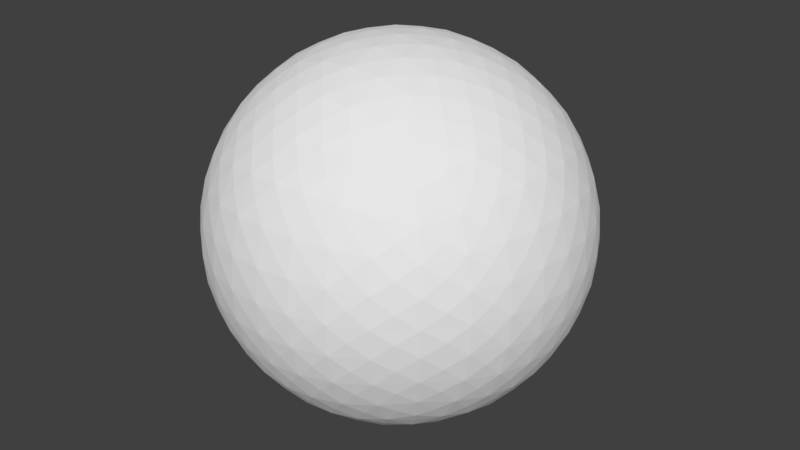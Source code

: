 # Source: Golfball.blend  (saved by Blender 2.78.0; exported with 4.5.12 LTS)
import bpy
from mathutils import Matrix  # noqa: F401  (used for matrix-valued properties, if any)

bpy.ops.wm.read_factory_settings(use_empty=True)
scene = bpy.context.scene
scene.name = 'Scene'

# ---- collections
col_collection_1 = bpy.data.collections.new('Collection 1'); scene.collection.children.link(col_collection_1)

# ---- materials (node trees are filled in below, after node groups)
mat_material_001 = bpy.data.materials.new('Material.001')
mat_material_001.alpha_threshold = 0.0
mat_material_001.roughness = 0.5

# ---- material node trees
mat_material_001.use_nodes = True; mat_material_001.node_tree.nodes.clear()
_N = mat_material_001.node_tree.nodes; _L = mat_material_001.node_tree.links
n0 = _N.new('ShaderNodeOutputMaterial'); n0.name = 'Material Output'; n0.location = (300, 300)
n1 = _N.new('ShaderNodeBsdfDiffuse'); n1.name = 'Diffuse BSDF'; n1.location = (10, 300)
n1.inputs[1].default_value = 0.1167
_L.new(n1.outputs[0], n0.inputs[0])
n0.is_active_output = True

# ---- world
world_world = bpy.data.worlds.new('World'); scene.world = world_world
world_world.color = (0.05088, 0.05088, 0.05088)
world_world.use_sun_shadow = False
world_world.sun_shadow_jitter_overblur = 0.0
world_world.cycles.sampling_method = 'MANUAL'

# ---- meshes
me_roundcube = bpy.data.meshes.new('Roundcube')
me_roundcube.from_pydata([(0.5719, 0.5719, -0.5719), (0.4426, 0.6256, -0.6256), (0.2951, 0.6673, -0.6673), (0.1475, 0.691, -0.691), (9.313e-10, 0.6987, -0.6987), (-0.1475, 0.691, -0.691), (-0.2951, 0.6673, -0.6673), (-0.4426, 0.6256, -0.6256), (0.6256, 0.6256, -0.4426), (0.4744, 0.7265, -0.4744), (0.3163, 0.7895, -0.5044), (0.1581, 0.8248, -0.5215), (9.313e-10, 0.8363, -0.5271), (-0.1581, 0.8248, -0.5215), (-0.3163, 0.7895, -0.5044), (-0.4744, 0.7265, -0.4744), (0.6673, 0.6673, -0.2951), (0.5044, 0.7895, -0.3163), (0.3363, 0.8673, -0.3363), (0.1681, 0.9107, -0.3477), (-4.657e-10, 0.9247, -0.3514), (-0.1681, 0.9107, -0.3477), (-0.3363, 0.8673, -0.3363), (-0.5044, 0.7895, -0.3163), (0.691, 0.691, -0.1475), (0.5215, 0.8248, -0.1581), (0.3477, 0.9107, -0.1681), (0.1739, 0.9583, -0.1739), (-1.397e-09, 0.9737, -0.1757), (-0.1739, 0.9583, -0.1739), (-0.3477, 0.9107, -0.1681), (-0.5215, 0.8248, -0.1581), (0.6987, 0.6987, 9.313e-10), (0.5271, 0.8363, 0.0), (0.3514, 0.9247, 9.313e-10), (0.1757, 0.9737, 0.0), (-1.397e-09, 0.9895, -9.313e-10), (-0.1757, 0.9737, -1.863e-09), (-0.3514, 0.9247, -4.657e-10), (-0.5271, 0.8363, 9.313e-10), (0.691, 0.691, 0.1475), (0.5215, 0.8248, 0.1581), (0.3477, 0.9107, 0.1681), (0.1739, 0.9583, 0.1739), (0.0, 0.9737, 0.1757), (-0.1739, 0.9583, 0.1739), (-0.3477, 0.9107, 0.1681), (-0.5215, 0.8248, 0.1581), (0.6673, 0.6673, 0.2951), (0.5044, 0.7895, 0.3163), (0.3363, 0.8673, 0.3363), (0.1681, 0.9107, 0.3477), (4.657e-10, 0.9247, 0.3514), (-0.1681, 0.9107, 0.3477), (-0.3363, 0.8673, 0.3363), (-0.5044, 0.7895, 0.3163), (0.6256, 0.6256, 0.4426), (0.4744, 0.7265, 0.4744), (0.3163, 0.7895, 0.5044), (0.1581, 0.8248, 0.5215), (0.0, 0.8363, 0.5271), (-0.1581, 0.8248, 0.5215), (-0.3163, 0.7895, 0.5044), (-0.4744, 0.7265, 0.4744), (-0.5719, 0.5719, -0.5719), (-0.6256, 0.4426, -0.6256), (-0.6673, 0.2951, -0.6673), (-0.691, 0.1475, -0.691), (-0.6987, 1.863e-09, -0.6987), (-0.691, -0.1475, -0.691), (-0.6673, -0.2951, -0.6673), (-0.6256, -0.4426, -0.6256), (-0.6256, 0.6256, -0.4426), (-0.7265, 0.4744, -0.4744), (-0.7895, 0.3163, -0.5044), (-0.8248, 0.1581, -0.5215), (-0.8363, 9.313e-10, -0.5271), (-0.8248, -0.1581, -0.5215), (-0.7895, -0.3163, -0.5044), (-0.7265, -0.4744, -0.4744), (-0.6673, 0.6673, -0.2951), (-0.7895, 0.5044, -0.3163), (-0.8673, 0.3363, -0.3363), (-0.9107, 0.1681, -0.3477), (-0.9247, -4.657e-10, -0.3514), (-0.9107, -0.1681, -0.3477), (-0.8673, -0.3363, -0.3363), (-0.7895, -0.5044, -0.3163), (-0.691, 0.691, -0.1475), (-0.8248, 0.5215, -0.1581), (-0.9107, 0.3477, -0.1681), (-0.9583, 0.1739, -0.1739), (-0.9737, -9.313e-10, -0.1757), (-0.9583, -0.1739, -0.1739), (-0.9107, -0.3477, -0.1681), (-0.8248, -0.5215, -0.1581), (-0.6987, 0.6987, 9.313e-10), (-0.8363, 0.5271, 0.0), (-0.9247, 0.3514, 9.313e-10), (-0.9737, 0.1757, 0.0), (-0.9895, -4.657e-10, -9.313e-10), (-0.9737, -0.1757, -1.863e-09), (-0.9247, -0.3514, -4.657e-10), (-0.8363, -0.5271, 9.313e-10), (-0.691, 0.691, 0.1475), (-0.8248, 0.5215, 0.1581), (-0.9107, 0.3477, 0.1681), (-0.9583, 0.1739, 0.1739), (-0.9737, 4.657e-10, 0.1757), (-0.9583, -0.1739, 0.1739), (-0.9107, -0.3477, 0.1681), (-0.8248, -0.5215, 0.1581), (-0.6673, 0.6673, 0.2951), (-0.7895, 0.5044, 0.3163), (-0.8673, 0.3363, 0.3363), (-0.9107, 0.1681, 0.3477), (-0.9247, 4.657e-10, 0.3514), (-0.9107, -0.1681, 0.3477), (-0.8673, -0.3363, 0.3363), (-0.7895, -0.5044, 0.3163), (-0.6256, 0.6256, 0.4426), (-0.7265, 0.4744, 0.4744), (-0.7895, 0.3163, 0.5044), (-0.8248, 0.1581, 0.5215), (-0.8363, 0.0, 0.5271), (-0.8248, -0.1581, 0.5215), (-0.7895, -0.3163, 0.5044), (-0.7265, -0.4744, 0.4744), (-0.5719, -0.5719, -0.5719), (-0.4426, -0.6256, -0.6256), (-0.2951, -0.6673, -0.6673), (-0.1475, -0.691, -0.691), (0.0, -0.6987, -0.6987), (0.1475, -0.691, -0.691), (0.2951, -0.6673, -0.6673), (0.4426, -0.6256, -0.6256), (-0.6256, -0.6256, -0.4426), (-0.4744, -0.7265, -0.4744), (-0.3163, -0.7895, -0.5044), (-0.1581, -0.8248, -0.5215), (-9.313e-10, -0.8363, -0.5271), (0.1581, -0.8248, -0.5215), (0.3163, -0.7895, -0.5044), (0.4744, -0.7265, -0.4744), (-0.6673, -0.6673, -0.2951), (-0.5044, -0.7895, -0.3163), (-0.3363, -0.8673, -0.3363), (-0.1681, -0.9107, -0.3477), (4.657e-10, -0.9247, -0.3514), (0.1681, -0.9107, -0.3477), (0.3363, -0.8673, -0.3363), (0.5044, -0.7895, -0.3163), (-0.691, -0.691, -0.1475), (-0.5215, -0.8248, -0.1581), (-0.3477, -0.9107, -0.1681), (-0.1739, -0.9583, -0.1739), (4.657e-10, -0.9737, -0.1757), (0.1739, -0.9583, -0.1739), (0.3477, -0.9107, -0.1681), (0.5215, -0.8248, -0.1581), (-0.6987, -0.6987, 9.313e-10), (-0.5271, -0.8363, 0.0), (-0.3514, -0.9247, 9.313e-10), (-0.1757, -0.9737, 0.0), (-4.657e-10, -0.9895, -9.313e-10), (0.1757, -0.9737, -1.863e-09), (0.3514, -0.9247, -4.657e-10), (0.5271, -0.8363, 9.313e-10), (-0.691, -0.691, 0.1475), (-0.5215, -0.8248, 0.1581), (-0.3477, -0.9107, 0.1681), (-0.1739, -0.9583, 0.1739), (-9.313e-10, -0.9737, 0.1757), (0.1739, -0.9583, 0.1739), (0.3477, -0.9107, 0.1681), (0.5215, -0.8248, 0.1581), (-0.6673, -0.6673, 0.2951), (-0.5044, -0.7895, 0.3163), (-0.3363, -0.8673, 0.3363), (-0.1681, -0.9107, 0.3477), (-4.657e-10, -0.9247, 0.3514), (0.1681, -0.9107, 0.3477), (0.3363, -0.8673, 0.3363), (0.5044, -0.7895, 0.3163), (-0.6256, -0.6256, 0.4426), (-0.4744, -0.7265, 0.4744), (-0.3163, -0.7895, 0.5044), (-0.1581, -0.8248, 0.5215), (0.0, -0.8363, 0.5271), (0.1581, -0.8248, 0.5215), (0.3163, -0.7895, 0.5044), (0.4744, -0.7265, 0.4744), (0.5719, -0.5719, -0.5719), (0.6256, -0.4426, -0.6256), (0.6673, -0.2951, -0.6673), (0.691, -0.1475, -0.691), (0.6987, -9.313e-10, -0.6987), (0.691, 0.1475, -0.691), (0.6673, 0.2951, -0.6673), (0.6256, 0.4426, -0.6256), (0.6256, -0.6256, -0.4426), (0.7265, -0.4744, -0.4744), (0.7895, -0.3163, -0.5044), (0.8248, -0.1581, -0.5215), (0.8363, -9.313e-10, -0.5271), (0.8248, 0.1581, -0.5215), (0.7895, 0.3163, -0.5044), (0.7265, 0.4744, -0.4744), (0.6673, -0.6673, -0.2951), (0.7895, -0.5044, -0.3163), (0.8673, -0.3363, -0.3363), (0.9107, -0.1681, -0.3477), (0.9247, 4.657e-10, -0.3514), (0.9107, 0.1681, -0.3477), (0.8673, 0.3363, -0.3363), (0.7895, 0.5044, -0.3163), (0.691, -0.691, -0.1475), (0.8248, -0.5215, -0.1581), (0.9107, -0.3477, -0.1681), (0.9583, -0.1739, -0.1739), (0.9737, 9.313e-10, -0.1757), (0.9583, 0.1739, -0.1739), (0.9107, 0.3477, -0.1681), (0.8248, 0.5215, -0.1581), (0.6987, -0.6987, 9.313e-10), (0.8363, -0.5271, 0.0), (0.9247, -0.3514, 9.313e-10), (0.9737, -0.1757, 0.0), (0.9895, 4.657e-10, -9.313e-10), (0.9737, 0.1757, -1.863e-09), (0.9247, 0.3514, -4.657e-10), (0.8363, 0.5271, 9.313e-10), (0.691, -0.691, 0.1475), (0.8248, -0.5215, 0.1581), (0.9107, -0.3477, 0.1681), (0.9583, -0.1739, 0.1739), (0.9737, -4.657e-10, 0.1757), (0.9583, 0.1739, 0.1739), (0.9107, 0.3477, 0.1681), (0.8248, 0.5215, 0.1581), (0.6673, -0.6673, 0.2951), (0.7895, -0.5044, 0.3163), (0.8673, -0.3363, 0.3363), (0.9107, -0.1681, 0.3477), (0.9247, -4.657e-10, 0.3514), (0.9107, 0.1681, 0.3477), (0.8673, 0.3363, 0.3363), (0.7895, 0.5044, 0.3163), (0.6256, -0.6256, 0.4426), (0.7265, -0.4744, 0.4744), (0.7895, -0.3163, 0.5044), (0.8248, -0.1581, 0.5215), (0.8363, 0.0, 0.5271), (0.8248, 0.1581, 0.5215), (0.7895, 0.3163, 0.5044), (0.7265, 0.4744, 0.4744), (0.4744, -0.4744, -0.7265), (0.3163, -0.5044, -0.7895), (0.1581, -0.5215, -0.8248), (9.313e-10, -0.5271, -0.8363), (-0.1581, -0.5215, -0.8248), (-0.3163, -0.5044, -0.7895), (-0.4744, -0.4744, -0.7265), (0.5044, -0.3163, -0.7895), (0.3363, -0.3363, -0.8673), (0.1681, -0.3477, -0.9107), (-4.657e-10, -0.3514, -0.9247), (-0.1681, -0.3477, -0.9107), (-0.3363, -0.3363, -0.8673), (-0.5044, -0.3163, -0.7895), (0.5215, -0.1581, -0.8248), (0.3477, -0.1681, -0.9107), (0.1739, -0.1739, -0.9583), (-9.313e-10, -0.1757, -0.9737), (-0.1739, -0.1739, -0.9583), (-0.3477, -0.1681, -0.9107), (-0.5215, -0.1581, -0.8248), (0.5271, 0.0, -0.8363), (0.3514, 9.313e-10, -0.9247), (0.1757, 0.0, -0.9737), (-9.313e-10, 0.0, -0.9895), (-0.1757, 0.0, -0.9737), (-0.3514, -4.657e-10, -0.9247), (-0.5271, 9.313e-10, -0.8363), (0.5215, 0.1581, -0.8248), (0.3477, 0.1681, -0.9107), (0.1739, 0.1739, -0.9583), (0.0, 0.1757, -0.9737), (-0.1739, 0.1739, -0.9583), (-0.3477, 0.1681, -0.9107), (-0.5215, 0.1581, -0.8248), (0.5044, 0.3163, -0.7895), (0.3363, 0.3363, -0.8673), (0.1681, 0.3477, -0.9107), (4.657e-10, 0.3514, -0.9247), (-0.1681, 0.3477, -0.9107), (-0.3363, 0.3363, -0.8673), (-0.5044, 0.3163, -0.7895), (0.4744, 0.4744, -0.7265), (0.3163, 0.5044, -0.7895), (0.1581, 0.5215, -0.8248), (0.0, 0.5271, -0.8363), (-0.1581, 0.5215, -0.8248), (-0.3163, 0.5044, -0.7895), (-0.4744, 0.4744, -0.7265), (0.5719, 0.5719, 0.5719), (0.4426, 0.6256, 0.6256), (0.2951, 0.6673, 0.6673), (0.1475, 0.691, 0.691), (9.313e-10, 0.6987, 0.6987), (-0.1475, 0.691, 0.691), (-0.2951, 0.6673, 0.6673), (-0.4426, 0.6256, 0.6256), (-0.5719, 0.5719, 0.5719), (0.6256, 0.4426, 0.6256), (0.4744, 0.4744, 0.7265), (0.3163, 0.5044, 0.7895), (0.1581, 0.5215, 0.8248), (9.313e-10, 0.5271, 0.8363), (-0.1581, 0.5215, 0.8248), (-0.3163, 0.5044, 0.7895), (-0.4744, 0.4744, 0.7265), (-0.6256, 0.4426, 0.6256), (0.6673, 0.2951, 0.6673), (0.5044, 0.3163, 0.7895), (0.3363, 0.3363, 0.8673), (0.1681, 0.3477, 0.9107), (-4.657e-10, 0.3514, 0.9247), (-0.1681, 0.3477, 0.9107), (-0.3363, 0.3363, 0.8673), (-0.5044, 0.3163, 0.7895), (-0.6673, 0.2951, 0.6673), (0.691, 0.1475, 0.691), (0.5215, 0.1581, 0.8248), (0.3477, 0.1681, 0.9107), (0.1739, 0.1739, 0.9583), (-9.313e-10, 0.1757, 0.9737), (-0.1739, 0.1739, 0.9583), (-0.3477, 0.1681, 0.9107), (-0.5215, 0.1581, 0.8248), (-0.691, 0.1475, 0.691), (0.6987, 0.0, 0.6987), (0.5271, 0.0, 0.8363), (0.3514, -9.313e-10, 0.9247), (0.1757, 0.0, 0.9737), (-9.313e-10, 0.0, 0.9895), (-0.1757, 0.0, 0.9737), (-0.3514, 4.657e-10, 0.9247), (-0.5271, -9.313e-10, 0.8363), (-0.6987, -9.313e-10, 0.6987), (0.691, -0.1475, 0.691), (0.5215, -0.1581, 0.8248), (0.3477, -0.1681, 0.9107), (0.1739, -0.1739, 0.9583), (0.0, -0.1757, 0.9737), (-0.1739, -0.1739, 0.9583), (-0.3477, -0.1681, 0.9107), (-0.5215, -0.1581, 0.8248), (-0.691, -0.1475, 0.691), (0.6673, -0.2951, 0.6673), (0.5044, -0.3163, 0.7895), (0.3363, -0.3363, 0.8673), (0.1681, -0.3477, 0.9107), (4.657e-10, -0.3514, 0.9247), (-0.1681, -0.3477, 0.9107), (-0.3363, -0.3363, 0.8673), (-0.5044, -0.3163, 0.7895), (-0.6673, -0.2951, 0.6673), (0.6256, -0.4426, 0.6256), (0.4744, -0.4744, 0.7265), (0.3163, -0.5044, 0.7895), (0.1581, -0.5215, 0.8248), (0.0, -0.5271, 0.8363), (-0.1581, -0.5215, 0.8248), (-0.3163, -0.5044, 0.7895), (-0.4744, -0.4744, 0.7265), (-0.6256, -0.4426, 0.6256), (0.5719, -0.5719, 0.5719), (0.4426, -0.6256, 0.6256), (0.2951, -0.6673, 0.6673), (0.1475, -0.691, 0.691), (0.0, -0.6987, 0.6987), (-0.1475, -0.691, 0.691), (-0.2951, -0.6673, 0.6673), (-0.4426, -0.6256, 0.6256), (-0.5719, -0.5719, 0.5719), (0.5276, 0.6451, -0.5276), (0.3768, 0.71, -0.571), (0.2261, 0.75, -0.5981), (0.07536, 0.7691, -0.6112), (-0.07536, 0.7691, -0.6112), (-0.2261, 0.75, -0.5981), (-0.3768, 0.71, -0.571), (-0.5276, 0.6451, -0.5276), (0.571, 0.71, -0.3768), (0.4079, 0.8001, -0.4079), (0.2447, 0.8547, -0.4272), (0.08157, 0.8806, -0.4366), (-0.08157, 0.8806, -0.4366), (-0.2447, 0.8547, -0.4272), (-0.4079, 0.8001, -0.4079), (-0.571, 0.71, -0.3768), (0.5981, 0.75, -0.2261), (0.4272, 0.8547, -0.2447), (0.2564, 0.9175, -0.2564), (0.08545, 0.9474, -0.262), (-0.08545, 0.9474, -0.262), (-0.2564, 0.9175, -0.2564), (-0.4272, 0.8547, -0.2447), (-0.5981, 0.75, -0.2261), (0.6112, 0.7691, -0.07536), (0.4366, 0.8806, -0.08157), (0.262, 0.9474, -0.08545), (0.08733, 0.979, -0.08733), (-0.08733, 0.979, -0.08733), (-0.262, 0.9474, -0.08545), (-0.4366, 0.8806, -0.08157), (-0.6112, 0.7691, -0.07536), (0.6112, 0.7691, 0.07536), (0.4366, 0.8806, 0.08157), (0.262, 0.9474, 0.08545), (0.08733, 0.979, 0.08733), (-0.08733, 0.979, 0.08733), (-0.262, 0.9474, 0.08545), (-0.4366, 0.8806, 0.08157), (-0.6112, 0.7691, 0.07536), (0.5981, 0.75, 0.2261), (0.4272, 0.8547, 0.2447), (0.2564, 0.9175, 0.2564), (0.08545, 0.9474, 0.262), (-0.08545, 0.9474, 0.262), (-0.2564, 0.9175, 0.2564), (-0.4272, 0.8547, 0.2447), (-0.5981, 0.75, 0.2261), (0.571, 0.71, 0.3768), (0.4079, 0.8001, 0.4079), (0.2447, 0.8547, 0.4272), (0.08157, 0.8806, 0.4366), (-0.08157, 0.8806, 0.4366), (-0.2447, 0.8547, 0.4272), (-0.4079, 0.8001, 0.4079), (-0.571, 0.71, 0.3768), (0.5276, 0.6451, 0.5276), (0.3768, 0.71, 0.571), (0.2261, 0.75, 0.5981), (0.07536, 0.7691, 0.6112), (-0.07536, 0.7691, 0.6112), (-0.2261, 0.75, 0.5981), (-0.3768, 0.71, 0.571), (-0.5276, 0.6451, 0.5276), (-0.6451, 0.5276, -0.5276), (-0.71, 0.3768, -0.571), (-0.75, 0.2261, -0.5981), (-0.7691, 0.07536, -0.6112), (-0.7691, -0.07536, -0.6112), (-0.75, -0.2261, -0.5981), (-0.71, -0.3768, -0.571), (-0.6451, -0.5276, -0.5276), (-0.71, 0.571, -0.3768), (-0.8001, 0.4079, -0.4079), (-0.8547, 0.2447, -0.4272), (-0.8806, 0.08157, -0.4366), (-0.8806, -0.08157, -0.4366), (-0.8547, -0.2447, -0.4272), (-0.8001, -0.4079, -0.4079), (-0.71, -0.571, -0.3768), (-0.75, 0.5981, -0.2261), (-0.8547, 0.4272, -0.2447), (-0.9175, 0.2564, -0.2564), (-0.9474, 0.08545, -0.262), (-0.9474, -0.08545, -0.262), (-0.9175, -0.2564, -0.2564), (-0.8547, -0.4272, -0.2447), (-0.75, -0.5981, -0.2261), (-0.7691, 0.6112, -0.07536), (-0.8806, 0.4366, -0.08157), (-0.9474, 0.262, -0.08545), (-0.979, 0.08733, -0.08733), (-0.979, -0.08733, -0.08733), (-0.9474, -0.262, -0.08545), (-0.8806, -0.4366, -0.08157), (-0.7691, -0.6112, -0.07536), (-0.7691, 0.6112, 0.07536), (-0.8806, 0.4366, 0.08157), (-0.9474, 0.262, 0.08545), (-0.979, 0.08733, 0.08733), (-0.979, -0.08733, 0.08733), (-0.9474, -0.262, 0.08545), (-0.8806, -0.4366, 0.08157), (-0.7691, -0.6112, 0.07536), (-0.75, 0.5981, 0.2261), (-0.8547, 0.4272, 0.2447), (-0.9175, 0.2564, 0.2564), (-0.9474, 0.08545, 0.262), (-0.9474, -0.08545, 0.262), (-0.9175, -0.2564, 0.2564), (-0.8547, -0.4272, 0.2447), (-0.75, -0.5981, 0.2261), (-0.71, 0.571, 0.3768), (-0.8001, 0.4079, 0.4079), (-0.8547, 0.2447, 0.4272), (-0.8806, 0.08157, 0.4366), (-0.8806, -0.08157, 0.4366), (-0.8547, -0.2447, 0.4272), (-0.8001, -0.4079, 0.4079), (-0.71, -0.571, 0.3768), (-0.6451, 0.5276, 0.5276), (-0.71, 0.3768, 0.571), (-0.75, 0.2261, 0.5981), (-0.7691, 0.07536, 0.6112), (-0.7691, -0.07536, 0.6112), (-0.75, -0.2261, 0.5981), (-0.71, -0.3768, 0.571), (-0.6451, -0.5276, 0.5276), (-0.5276, -0.6451, -0.5276), (-0.3768, -0.71, -0.571), (-0.2261, -0.75, -0.5981), (-0.07536, -0.7691, -0.6112), (0.07536, -0.7691, -0.6112), (0.2261, -0.75, -0.5981), (0.3768, -0.71, -0.571), (0.5276, -0.6451, -0.5276), (-0.571, -0.71, -0.3768), (-0.4079, -0.8001, -0.4079), (-0.2447, -0.8547, -0.4272), (-0.08157, -0.8806, -0.4366), (0.08157, -0.8806, -0.4366), (0.2447, -0.8547, -0.4272), (0.4079, -0.8001, -0.4079), (0.571, -0.71, -0.3768), (-0.5981, -0.75, -0.2261), (-0.4272, -0.8547, -0.2447), (-0.2564, -0.9175, -0.2564), (-0.08545, -0.9474, -0.262), (0.08545, -0.9474, -0.262), (0.2564, -0.9175, -0.2564), (0.4272, -0.8547, -0.2447), (0.5981, -0.75, -0.2261), (-0.6112, -0.7691, -0.07536), (-0.4366, -0.8806, -0.08157), (-0.262, -0.9474, -0.08545), (-0.08733, -0.979, -0.08733), (0.08733, -0.979, -0.08733), (0.262, -0.9474, -0.08545), (0.4366, -0.8806, -0.08157), (0.6112, -0.7691, -0.07536), (-0.6112, -0.7691, 0.07536), (-0.4366, -0.8806, 0.08157), (-0.262, -0.9474, 0.08545), (-0.08733, -0.979, 0.08733), (0.08733, -0.979, 0.08733), (0.262, -0.9474, 0.08545), (0.4366, -0.8806, 0.08157), (0.6112, -0.7691, 0.07536), (-0.5981, -0.75, 0.2261), (-0.4272, -0.8547, 0.2447), (-0.2564, -0.9175, 0.2564), (-0.08545, -0.9474, 0.262), (0.08545, -0.9474, 0.262), (0.2564, -0.9175, 0.2564), (0.4272, -0.8547, 0.2447), (0.5981, -0.75, 0.2261), (-0.571, -0.71, 0.3768), (-0.4079, -0.8001, 0.4079), (-0.2447, -0.8547, 0.4272), (-0.08157, -0.8806, 0.4366), (0.08157, -0.8806, 0.4366), (0.2447, -0.8547, 0.4272), (0.4079, -0.8001, 0.4079), (0.571, -0.71, 0.3768), (-0.5276, -0.6451, 0.5276), (-0.3768, -0.71, 0.571), (-0.2261, -0.75, 0.5981), (-0.07536, -0.7691, 0.6112), (0.07536, -0.7691, 0.6112), (0.2261, -0.75, 0.5981), (0.3768, -0.71, 0.571), (0.5276, -0.6451, 0.5276), (0.6451, -0.5276, -0.5276), (0.71, -0.3768, -0.571), (0.75, -0.2261, -0.5981), (0.7691, -0.07536, -0.6112), (0.7691, 0.07536, -0.6112), (0.75, 0.2261, -0.5981), (0.71, 0.3768, -0.571), (0.6451, 0.5276, -0.5276), (0.71, -0.571, -0.3768), (0.8001, -0.4079, -0.4079), (0.8547, -0.2447, -0.4272), (0.8806, -0.08157, -0.4366), (0.8806, 0.08157, -0.4366), (0.8547, 0.2447, -0.4272), (0.8001, 0.4079, -0.4079), (0.71, 0.571, -0.3768), (0.75, -0.5981, -0.2261), (0.8547, -0.4272, -0.2447), (0.9175, -0.2564, -0.2564), (0.9474, -0.08545, -0.262), (0.9474, 0.08545, -0.262), (0.9175, 0.2564, -0.2564), (0.8547, 0.4272, -0.2447), (0.75, 0.5981, -0.2261), (0.7691, -0.6112, -0.07536), (0.8806, -0.4366, -0.08157), (0.9474, -0.262, -0.08545), (0.979, -0.08733, -0.08733), (0.979, 0.08733, -0.08733), (0.9474, 0.262, -0.08545), (0.8806, 0.4366, -0.08157), (0.7691, 0.6112, -0.07536), (0.7691, -0.6112, 0.07536), (0.8806, -0.4366, 0.08157), (0.9474, -0.262, 0.08545), (0.979, -0.08733, 0.08733), (0.979, 0.08733, 0.08733), (0.9474, 0.262, 0.08545), (0.8806, 0.4366, 0.08157), (0.7691, 0.6112, 0.07536), (0.75, -0.5981, 0.2261), (0.8547, -0.4272, 0.2447), (0.9175, -0.2564, 0.2564), (0.9474, -0.08545, 0.262), (0.9474, 0.08545, 0.262), (0.9175, 0.2564, 0.2564), (0.8547, 0.4272, 0.2447), (0.75, 0.5981, 0.2261), (0.71, -0.571, 0.3768), (0.8001, -0.4079, 0.4079), (0.8547, -0.2447, 0.4272), (0.8806, -0.08157, 0.4366), (0.8806, 0.08157, 0.4366), (0.8547, 0.2447, 0.4272), (0.8001, 0.4079, 0.4079), (0.71, 0.571, 0.3768), (0.6451, -0.5276, 0.5276), (0.71, -0.3768, 0.571), (0.75, -0.2261, 0.5981), (0.7691, -0.07536, 0.6112), (0.7691, 0.07536, 0.6112), (0.75, 0.2261, 0.5981), (0.71, 0.3768, 0.571), (0.6451, 0.5276, 0.5276), (0.5276, -0.5276, -0.6451), (0.3768, -0.571, -0.71), (0.2261, -0.5981, -0.75), (0.07536, -0.6112, -0.7691), (-0.07536, -0.6112, -0.7691), (-0.2261, -0.5981, -0.75), (-0.3768, -0.571, -0.71), (-0.5276, -0.5276, -0.6451), (0.571, -0.3768, -0.71), (0.4079, -0.4079, -0.8001), (0.2447, -0.4272, -0.8547), (0.08157, -0.4366, -0.8806), (-0.08157, -0.4366, -0.8806), (-0.2447, -0.4272, -0.8547), (-0.4079, -0.4079, -0.8001), (-0.571, -0.3768, -0.71), (0.5981, -0.2261, -0.75), (0.4272, -0.2447, -0.8547), (0.2564, -0.2564, -0.9175), (0.08545, -0.262, -0.9474), (-0.08545, -0.262, -0.9474), (-0.2564, -0.2564, -0.9175), (-0.4272, -0.2447, -0.8547), (-0.5981, -0.2261, -0.75), (0.6112, -0.07536, -0.7691), (0.4366, -0.08157, -0.8806), (0.262, -0.08545, -0.9474), (0.08733, -0.08733, -0.979), (-0.08733, -0.08733, -0.979), (-0.262, -0.08545, -0.9474), (-0.4366, -0.08157, -0.8806), (-0.6112, -0.07536, -0.7691), (0.6112, 0.07536, -0.7691), (0.4366, 0.08157, -0.8806), (0.262, 0.08545, -0.9474), (0.08733, 0.08733, -0.979), (-0.08733, 0.08733, -0.979), (-0.262, 0.08545, -0.9474), (-0.4366, 0.08157, -0.8806), (-0.6112, 0.07536, -0.7691), (0.5981, 0.2261, -0.75), (0.4272, 0.2447, -0.8547), (0.2564, 0.2564, -0.9175), (0.08545, 0.262, -0.9474), (-0.08545, 0.262, -0.9474), (-0.2564, 0.2564, -0.9175), (-0.4272, 0.2447, -0.8547), (-0.5981, 0.2261, -0.75), (0.571, 0.3768, -0.71), (0.4079, 0.4079, -0.8001), (0.2447, 0.4272, -0.8547), (0.08157, 0.4366, -0.8806), (-0.08157, 0.4366, -0.8806), (-0.2447, 0.4272, -0.8547), (-0.4079, 0.4079, -0.8001), (-0.571, 0.3768, -0.71), (0.5276, 0.5276, -0.6451), (0.3768, 0.571, -0.71), (0.2261, 0.5981, -0.75), (0.07536, 0.6112, -0.7691), (-0.07536, 0.6112, -0.7691), (-0.2261, 0.5981, -0.75), (-0.3768, 0.571, -0.71), (-0.5276, 0.5276, -0.6451), (0.5276, 0.5276, 0.6451), (0.3768, 0.571, 0.71), (0.2261, 0.5981, 0.75), (0.07536, 0.6112, 0.7691), (-0.07536, 0.6112, 0.7691), (-0.2261, 0.5981, 0.75), (-0.3768, 0.571, 0.71), (-0.5276, 0.5276, 0.6451), (0.571, 0.3768, 0.71), (0.4079, 0.4079, 0.8001), (0.2447, 0.4272, 0.8547), (0.08157, 0.4366, 0.8806), (-0.08157, 0.4366, 0.8806), (-0.2447, 0.4272, 0.8547), (-0.4079, 0.4079, 0.8001), (-0.571, 0.3768, 0.71), (0.5981, 0.2261, 0.75), (0.4272, 0.2447, 0.8547), (0.2564, 0.2564, 0.9175), (0.08545, 0.262, 0.9474), (-0.08545, 0.262, 0.9474), (-0.2564, 0.2564, 0.9175), (-0.4272, 0.2447, 0.8547), (-0.5981, 0.2261, 0.75), (0.6112, 0.07536, 0.7691), (0.4366, 0.08157, 0.8806), (0.262, 0.08545, 0.9474), (0.08733, 0.08733, 0.979), (-0.08733, 0.08733, 0.979), (-0.262, 0.08545, 0.9474), (-0.4366, 0.08157, 0.8806), (-0.6112, 0.07536, 0.7691), (0.6112, -0.07536, 0.7691), (0.4366, -0.08157, 0.8806), (0.262, -0.08545, 0.9474), (0.08733, -0.08733, 0.979), (-0.08733, -0.08733, 0.979), (-0.262, -0.08545, 0.9474), (-0.4366, -0.08157, 0.8806), (-0.6112, -0.07536, 0.7691), (0.5981, -0.2261, 0.75), (0.4272, -0.2447, 0.8547), (0.2564, -0.2564, 0.9175), (0.08545, -0.262, 0.9474), (-0.08545, -0.262, 0.9474), (-0.2564, -0.2564, 0.9175), (-0.4272, -0.2447, 0.8547), (-0.5981, -0.2261, 0.75), (0.571, -0.3768, 0.71), (0.4079, -0.4079, 0.8001), (0.2447, -0.4272, 0.8547), (0.08157, -0.4366, 0.8806), (-0.08157, -0.4366, 0.8806), (-0.2447, -0.4272, 0.8547), (-0.4079, -0.4079, 0.8001), (-0.571, -0.3768, 0.71), (0.5276, -0.5276, 0.6451), (0.3768, -0.571, 0.71), (0.2261, -0.5981, 0.75), (0.07536, -0.6112, 0.7691), (-0.07536, -0.6112, 0.7691), (-0.2261, -0.5981, 0.75), (-0.3768, -0.571, 0.71), (-0.5276, -0.5276, 0.6451)], [], [(1, 2, 387), (2, 3, 388), (3, 4, 389), (4, 5, 390), (5, 6, 391), (6, 7, 392), (7, 64, 393), (8, 9, 394), (9, 10, 395), (10, 11, 396), (11, 12, 397), (12, 13, 398), (13, 14, 399), (14, 15, 400), (15, 72, 401), (16, 17, 402), (17, 18, 403), (18, 19, 404), (19, 20, 405), (20, 21, 406), (21, 22, 407), (22, 23, 408), (23, 80, 409), (24, 25, 410), (25, 26, 411), (26, 27, 412), (27, 28, 413), (28, 29, 414), (29, 30, 415), (30, 31, 416), (31, 88, 417), (32, 33, 418), (33, 34, 419), (34, 35, 420), (35, 36, 421), (36, 37, 422), (37, 38, 423), (38, 39, 424), (39, 96, 425), (40, 41, 426), (41, 42, 427), (42, 43, 428), (43, 44, 429), (44, 45, 430), (45, 46, 431), (46, 47, 432), (47, 104, 433), (48, 49, 434), (49, 50, 435), (50, 51, 436), (51, 52, 437), (52, 53, 438), (53, 54, 439), (54, 55, 440), (55, 112, 441), (56, 57, 442), (57, 58, 443), (58, 59, 444), (59, 60, 445), (60, 61, 446), (61, 62, 447), (62, 63, 448), (63, 120, 449), (64, 65, 450), (65, 66, 451), (66, 67, 452), (67, 68, 453), (68, 69, 454), (69, 70, 455), (70, 71, 456), (71, 128, 457), (72, 73, 458), (73, 74, 459), (74, 75, 460), (75, 76, 461), (76, 77, 462), (77, 78, 463), (78, 79, 464), (79, 136, 465), (80, 81, 466), (81, 82, 467), (82, 83, 468), (83, 84, 469), (84, 85, 470), (85, 86, 471), (86, 87, 472), (87, 144, 473), (88, 89, 474), (89, 90, 475), (90, 91, 476), (91, 92, 477), (92, 93, 478), (93, 94, 479), (94, 95, 480), (95, 152, 481), (96, 97, 482), (97, 98, 483), (98, 99, 484), (99, 100, 485), (100, 101, 486), (101, 102, 487), (102, 103, 488), (103, 160, 489), (104, 105, 490), (105, 106, 491), (106, 107, 492), (107, 108, 493), (108, 109, 494), (109, 110, 495), (110, 111, 496), (111, 168, 497), (112, 113, 498), (113, 114, 499), (114, 115, 500), (115, 116, 501), (116, 117, 502), (117, 118, 503), (118, 119, 504), (119, 176, 505), (120, 121, 506), (121, 122, 507), (122, 123, 508), (123, 124, 509), (124, 125, 510), (125, 126, 511), (126, 127, 512), (127, 184, 513), (128, 129, 514), (129, 130, 515), (130, 131, 516), (131, 132, 517), (132, 133, 518), (133, 134, 519), (134, 135, 520), (135, 192, 521), (136, 137, 522), (137, 138, 523), (138, 139, 524), (139, 140, 525), (140, 141, 526), (141, 142, 527), (142, 143, 528), (143, 200, 529), (144, 145, 530), (145, 146, 531), (146, 147, 532), (147, 148, 533), (148, 149, 534), (149, 150, 535), (150, 151, 536), (151, 208, 537), (152, 153, 538), (153, 154, 539), (154, 155, 540), (155, 156, 541), (156, 157, 542), (157, 158, 543), (158, 159, 544), (159, 216, 545), (160, 161, 546), (161, 162, 547), (162, 163, 548), (163, 164, 549), (164, 165, 550), (165, 166, 551), (166, 167, 552), (167, 224, 553), (168, 169, 554), (169, 170, 555), (170, 171, 556), (171, 172, 557), (172, 173, 558), (173, 174, 559), (174, 175, 560), (175, 232, 561), (176, 177, 562), (177, 178, 563), (178, 179, 564), (179, 180, 565), (180, 181, 566), (181, 182, 567), (182, 183, 568), (183, 240, 569), (184, 185, 570), (185, 186, 571), (186, 187, 572), (187, 188, 573), (188, 189, 574), (189, 190, 575), (190, 191, 576), (191, 248, 577), (192, 193, 578), (193, 194, 579), (194, 195, 580), (195, 196, 581), (196, 197, 582), (197, 198, 583), (198, 199, 584), (199, 0, 585), (200, 201, 586), (201, 202, 587), (202, 203, 588), (203, 204, 589), (204, 205, 590), (205, 206, 591), (206, 207, 592), (207, 8, 593), (208, 209, 594), (209, 210, 595), (210, 211, 596), (211, 212, 597), (212, 213, 598), (213, 214, 599), (214, 215, 600), (215, 16, 601), (216, 217, 602), (217, 218, 603), (218, 219, 604), (219, 220, 605), (220, 221, 606), (221, 222, 607), (222, 223, 608), (223, 24, 609), (224, 225, 610), (225, 226, 611), (226, 227, 612), (227, 228, 613), (228, 229, 614), (229, 230, 615), (230, 231, 616), (231, 32, 617), (232, 233, 618), (233, 234, 619), (234, 235, 620), (235, 236, 621), (236, 237, 622), (237, 238, 623), (238, 239, 624), (239, 40, 625), (240, 241, 626), (241, 242, 627), (242, 243, 628), (243, 244, 629), (244, 245, 630), (245, 246, 631), (246, 247, 632), (247, 48, 633), (248, 249, 634), (249, 250, 635), (250, 251, 636), (251, 252, 637), (252, 253, 638), (253, 254, 639), (254, 255, 640), (255, 56, 641), (192, 135, 642), (135, 134, 643), (134, 133, 644), (133, 132, 645), (132, 131, 646), (131, 130, 647), (130, 129, 648), (129, 128, 649), (193, 256, 650), (256, 257, 651), (257, 258, 652), (258, 259, 653), (259, 260, 654), (260, 261, 655), (261, 262, 656), (262, 71, 657), (194, 263, 658), (263, 264, 659), (264, 265, 660), (265, 266, 661), (266, 267, 662), (267, 268, 663), (268, 269, 664), (269, 70, 665), (195, 270, 666), (270, 271, 667), (271, 272, 668), (272, 273, 669), (273, 274, 670), (274, 275, 671), (275, 276, 672), (276, 69, 673), (196, 277, 674), (277, 278, 675), (278, 279, 676), (279, 280, 677), (280, 281, 678), (281, 282, 679), (282, 283, 680), (283, 68, 681), (197, 284, 682), (284, 285, 683), (285, 286, 684), (286, 287, 685), (287, 288, 686), (288, 289, 687), (289, 290, 688), (290, 67, 689), (198, 291, 690), (291, 292, 691), (292, 293, 692), (293, 294, 693), (294, 295, 694), (295, 296, 695), (296, 297, 696), (297, 66, 697), (199, 298, 698), (298, 299, 699), (299, 300, 700), (300, 301, 701), (301, 302, 702), (302, 303, 703), (303, 304, 704), (304, 65, 705), (305, 306, 706), (306, 307, 707), (307, 308, 708), (308, 309, 709), (309, 310, 710), (310, 311, 711), (311, 312, 712), (312, 313, 713), (314, 315, 714), (315, 316, 715), (316, 317, 716), (317, 318, 717), (318, 319, 718), (319, 320, 719), (320, 321, 720), (321, 322, 721), (323, 324, 722), (324, 325, 723), (325, 326, 724), (326, 327, 725), (327, 328, 726), (328, 329, 727), (329, 330, 728), (330, 331, 729), (332, 333, 730), (333, 334, 731), (334, 335, 732), (335, 336, 733), (336, 337, 734), (337, 338, 735), (338, 339, 736), (339, 340, 737), (341, 342, 738), (342, 343, 739), (343, 344, 740), (344, 345, 741), (345, 346, 742), (346, 347, 743), (347, 348, 744), (348, 349, 745), (350, 351, 746), (351, 352, 747), (352, 353, 748), (353, 354, 749), (354, 355, 750), (355, 356, 751), (356, 357, 752), (357, 358, 753), (359, 360, 754), (360, 361, 755), (361, 362, 756), (362, 363, 757), (363, 364, 758), (364, 365, 759), (365, 366, 760), (366, 367, 761), (368, 369, 762), (369, 370, 763), (370, 371, 764), (371, 372, 765), (372, 373, 766), (373, 374, 767), (374, 375, 768), (375, 376, 769), (0, 1, 386), (1, 9, 386), (9, 8, 386), (8, 0, 386), (2, 10, 387), (10, 9, 387), (9, 1, 387), (3, 11, 388), (11, 10, 388), (10, 2, 388), (4, 12, 389), (12, 11, 389), (11, 3, 389), (5, 13, 390), (13, 12, 390), (12, 4, 390), (6, 14, 391), (14, 13, 391), (13, 5, 391), (7, 15, 392), (15, 14, 392), (14, 6, 392), (64, 72, 393), (72, 15, 393), (15, 7, 393), (9, 17, 394), (17, 16, 394), (16, 8, 394), (10, 18, 395), (18, 17, 395), (17, 9, 395), (11, 19, 396), (19, 18, 396), (18, 10, 396), (12, 20, 397), (20, 19, 397), (19, 11, 397), (13, 21, 398), (21, 20, 398), (20, 12, 398), (14, 22, 399), (22, 21, 399), (21, 13, 399), (15, 23, 400), (23, 22, 400), (22, 14, 400), (72, 80, 401), (80, 23, 401), (23, 15, 401), (17, 25, 402), (25, 24, 402), (24, 16, 402), (18, 26, 403), (26, 25, 403), (25, 17, 403), (19, 27, 404), (27, 26, 404), (26, 18, 404), (20, 28, 405), (28, 27, 405), (27, 19, 405), (21, 29, 406), (29, 28, 406), (28, 20, 406), (22, 30, 407), (30, 29, 407), (29, 21, 407), (23, 31, 408), (31, 30, 408), (30, 22, 408), (80, 88, 409), (88, 31, 409), (31, 23, 409), (25, 33, 410), (33, 32, 410), (32, 24, 410), (26, 34, 411), (34, 33, 411), (33, 25, 411), (27, 35, 412), (35, 34, 412), (34, 26, 412), (28, 36, 413), (36, 35, 413), (35, 27, 413), (29, 37, 414), (37, 36, 414), (36, 28, 414), (30, 38, 415), (38, 37, 415), (37, 29, 415), (31, 39, 416), (39, 38, 416), (38, 30, 416), (88, 96, 417), (96, 39, 417), (39, 31, 417), (33, 41, 418), (41, 40, 418), (40, 32, 418), (34, 42, 419), (42, 41, 419), (41, 33, 419), (35, 43, 420), (43, 42, 420), (42, 34, 420), (36, 44, 421), (44, 43, 421), (43, 35, 421), (37, 45, 422), (45, 44, 422), (44, 36, 422), (38, 46, 423), (46, 45, 423), (45, 37, 423), (39, 47, 424), (47, 46, 424), (46, 38, 424), (96, 104, 425), (104, 47, 425), (47, 39, 425), (41, 49, 426), (49, 48, 426), (48, 40, 426), (42, 50, 427), (50, 49, 427), (49, 41, 427), (43, 51, 428), (51, 50, 428), (50, 42, 428), (44, 52, 429), (52, 51, 429), (51, 43, 429), (45, 53, 430), (53, 52, 430), (52, 44, 430), (46, 54, 431), (54, 53, 431), (53, 45, 431), (47, 55, 432), (55, 54, 432), (54, 46, 432), (104, 112, 433), (112, 55, 433), (55, 47, 433), (49, 57, 434), (57, 56, 434), (56, 48, 434), (50, 58, 435), (58, 57, 435), (57, 49, 435), (51, 59, 436), (59, 58, 436), (58, 50, 436), (52, 60, 437), (60, 59, 437), (59, 51, 437), (53, 61, 438), (61, 60, 438), (60, 52, 438), (54, 62, 439), (62, 61, 439), (61, 53, 439), (55, 63, 440), (63, 62, 440), (62, 54, 440), (112, 120, 441), (120, 63, 441), (63, 55, 441), (57, 306, 442), (306, 305, 442), (305, 56, 442), (58, 307, 443), (307, 306, 443), (306, 57, 443), (59, 308, 444), (308, 307, 444), (307, 58, 444), (60, 309, 445), (309, 308, 445), (308, 59, 445), (61, 310, 446), (310, 309, 446), (309, 60, 446), (62, 311, 447), (311, 310, 447), (310, 61, 447), (63, 312, 448), (312, 311, 448), (311, 62, 448), (120, 313, 449), (313, 312, 449), (312, 63, 449), (65, 73, 450), (73, 72, 450), (72, 64, 450), (66, 74, 451), (74, 73, 451), (73, 65, 451), (67, 75, 452), (75, 74, 452), (74, 66, 452), (68, 76, 453), (76, 75, 453), (75, 67, 453), (69, 77, 454), (77, 76, 454), (76, 68, 454), (70, 78, 455), (78, 77, 455), (77, 69, 455), (71, 79, 456), (79, 78, 456), (78, 70, 456), (128, 136, 457), (136, 79, 457), (79, 71, 457), (73, 81, 458), (81, 80, 458), (80, 72, 458), (74, 82, 459), (82, 81, 459), (81, 73, 459), (75, 83, 460), (83, 82, 460), (82, 74, 460), (76, 84, 461), (84, 83, 461), (83, 75, 461), (77, 85, 462), (85, 84, 462), (84, 76, 462), (78, 86, 463), (86, 85, 463), (85, 77, 463), (79, 87, 464), (87, 86, 464), (86, 78, 464), (136, 144, 465), (144, 87, 465), (87, 79, 465), (81, 89, 466), (89, 88, 466), (88, 80, 466), (82, 90, 467), (90, 89, 467), (89, 81, 467), (83, 91, 468), (91, 90, 468), (90, 82, 468), (84, 92, 469), (92, 91, 469), (91, 83, 469), (85, 93, 470), (93, 92, 470), (92, 84, 470), (86, 94, 471), (94, 93, 471), (93, 85, 471), (87, 95, 472), (95, 94, 472), (94, 86, 472), (144, 152, 473), (152, 95, 473), (95, 87, 473), (89, 97, 474), (97, 96, 474), (96, 88, 474), (90, 98, 475), (98, 97, 475), (97, 89, 475), (91, 99, 476), (99, 98, 476), (98, 90, 476), (92, 100, 477), (100, 99, 477), (99, 91, 477), (93, 101, 478), (101, 100, 478), (100, 92, 478), (94, 102, 479), (102, 101, 479), (101, 93, 479), (95, 103, 480), (103, 102, 480), (102, 94, 480), (152, 160, 481), (160, 103, 481), (103, 95, 481), (97, 105, 482), (105, 104, 482), (104, 96, 482), (98, 106, 483), (106, 105, 483), (105, 97, 483), (99, 107, 484), (107, 106, 484), (106, 98, 484), (100, 108, 485), (108, 107, 485), (107, 99, 485), (101, 109, 486), (109, 108, 486), (108, 100, 486), (102, 110, 487), (110, 109, 487), (109, 101, 487), (103, 111, 488), (111, 110, 488), (110, 102, 488), (160, 168, 489), (168, 111, 489), (111, 103, 489), (105, 113, 490), (113, 112, 490), (112, 104, 490), (106, 114, 491), (114, 113, 491), (113, 105, 491), (107, 115, 492), (115, 114, 492), (114, 106, 492), (108, 116, 493), (116, 115, 493), (115, 107, 493), (109, 117, 494), (117, 116, 494), (116, 108, 494), (110, 118, 495), (118, 117, 495), (117, 109, 495), (111, 119, 496), (119, 118, 496), (118, 110, 496), (168, 176, 497), (176, 119, 497), (119, 111, 497), (113, 121, 498), (121, 120, 498), (120, 112, 498), (114, 122, 499), (122, 121, 499), (121, 113, 499), (115, 123, 500), (123, 122, 500), (122, 114, 500), (116, 124, 501), (124, 123, 501), (123, 115, 501), (117, 125, 502), (125, 124, 502), (124, 116, 502), (118, 126, 503), (126, 125, 503), (125, 117, 503), (119, 127, 504), (127, 126, 504), (126, 118, 504), (176, 184, 505), (184, 127, 505), (127, 119, 505), (121, 322, 506), (322, 313, 506), (313, 120, 506), (122, 331, 507), (331, 322, 507), (322, 121, 507), (123, 340, 508), (340, 331, 508), (331, 122, 508), (124, 349, 509), (349, 340, 509), (340, 123, 509), (125, 358, 510), (358, 349, 510), (349, 124, 510), (126, 367, 511), (367, 358, 511), (358, 125, 511), (127, 376, 512), (376, 367, 512), (367, 126, 512), (184, 385, 513), (385, 376, 513), (376, 127, 513), (129, 137, 514), (137, 136, 514), (136, 128, 514), (130, 138, 515), (138, 137, 515), (137, 129, 515), (131, 139, 516), (139, 138, 516), (138, 130, 516), (132, 140, 517), (140, 139, 517), (139, 131, 517), (133, 141, 518), (141, 140, 518), (140, 132, 518), (134, 142, 519), (142, 141, 519), (141, 133, 519), (135, 143, 520), (143, 142, 520), (142, 134, 520), (192, 200, 521), (200, 143, 521), (143, 135, 521), (137, 145, 522), (145, 144, 522), (144, 136, 522), (138, 146, 523), (146, 145, 523), (145, 137, 523), (139, 147, 524), (147, 146, 524), (146, 138, 524), (140, 148, 525), (148, 147, 525), (147, 139, 525), (141, 149, 526), (149, 148, 526), (148, 140, 526), (142, 150, 527), (150, 149, 527), (149, 141, 527), (143, 151, 528), (151, 150, 528), (150, 142, 528), (200, 208, 529), (208, 151, 529), (151, 143, 529), (145, 153, 530), (153, 152, 530), (152, 144, 530), (146, 154, 531), (154, 153, 531), (153, 145, 531), (147, 155, 532), (155, 154, 532), (154, 146, 532), (148, 156, 533), (156, 155, 533), (155, 147, 533), (149, 157, 534), (157, 156, 534), (156, 148, 534), (150, 158, 535), (158, 157, 535), (157, 149, 535), (151, 159, 536), (159, 158, 536), (158, 150, 536), (208, 216, 537), (216, 159, 537), (159, 151, 537), (153, 161, 538), (161, 160, 538), (160, 152, 538), (154, 162, 539), (162, 161, 539), (161, 153, 539), (155, 163, 540), (163, 162, 540), (162, 154, 540), (156, 164, 541), (164, 163, 541), (163, 155, 541), (157, 165, 542), (165, 164, 542), (164, 156, 542), (158, 166, 543), (166, 165, 543), (165, 157, 543), (159, 167, 544), (167, 166, 544), (166, 158, 544), (216, 224, 545), (224, 167, 545), (167, 159, 545), (161, 169, 546), (169, 168, 546), (168, 160, 546), (162, 170, 547), (170, 169, 547), (169, 161, 547), (163, 171, 548), (171, 170, 548), (170, 162, 548), (164, 172, 549), (172, 171, 549), (171, 163, 549), (165, 173, 550), (173, 172, 550), (172, 164, 550), (166, 174, 551), (174, 173, 551), (173, 165, 551), (167, 175, 552), (175, 174, 552), (174, 166, 552), (224, 232, 553), (232, 175, 553), (175, 167, 553), (169, 177, 554), (177, 176, 554), (176, 168, 554), (170, 178, 555), (178, 177, 555), (177, 169, 555), (171, 179, 556), (179, 178, 556), (178, 170, 556), (172, 180, 557), (180, 179, 557), (179, 171, 557), (173, 181, 558), (181, 180, 558), (180, 172, 558), (174, 182, 559), (182, 181, 559), (181, 173, 559), (175, 183, 560), (183, 182, 560), (182, 174, 560), (232, 240, 561), (240, 183, 561), (183, 175, 561), (177, 185, 562), (185, 184, 562), (184, 176, 562), (178, 186, 563), (186, 185, 563), (185, 177, 563), (179, 187, 564), (187, 186, 564), (186, 178, 564), (180, 188, 565), (188, 187, 565), (187, 179, 565), (181, 189, 566), (189, 188, 566), (188, 180, 566), (182, 190, 567), (190, 189, 567), (189, 181, 567), (183, 191, 568), (191, 190, 568), (190, 182, 568), (240, 248, 569), (248, 191, 569), (191, 183, 569), (185, 384, 570), (384, 385, 570), (385, 184, 570), (186, 383, 571), (383, 384, 571), (384, 185, 571), (187, 382, 572), (382, 383, 572), (383, 186, 572), (188, 381, 573), (381, 382, 573), (382, 187, 573), (189, 380, 574), (380, 381, 574), (381, 188, 574), (190, 379, 575), (379, 380, 575), (380, 189, 575), (191, 378, 576), (378, 379, 576), (379, 190, 576), (248, 377, 577), (377, 378, 577), (378, 191, 577), (193, 201, 578), (201, 200, 578), (200, 192, 578), (194, 202, 579), (202, 201, 579), (201, 193, 579), (195, 203, 580), (203, 202, 580), (202, 194, 580), (196, 204, 581), (204, 203, 581), (203, 195, 581), (197, 205, 582), (205, 204, 582), (204, 196, 582), (198, 206, 583), (206, 205, 583), (205, 197, 583), (199, 207, 584), (207, 206, 584), (206, 198, 584), (0, 8, 585), (8, 207, 585), (207, 199, 585), (201, 209, 586), (209, 208, 586), (208, 200, 586), (202, 210, 587), (210, 209, 587), (209, 201, 587), (203, 211, 588), (211, 210, 588), (210, 202, 588), (204, 212, 589), (212, 211, 589), (211, 203, 589), (205, 213, 590), (213, 212, 590), (212, 204, 590), (206, 214, 591), (214, 213, 591), (213, 205, 591), (207, 215, 592), (215, 214, 592), (214, 206, 592), (8, 16, 593), (16, 215, 593), (215, 207, 593), (209, 217, 594), (217, 216, 594), (216, 208, 594), (210, 218, 595), (218, 217, 595), (217, 209, 595), (211, 219, 596), (219, 218, 596), (218, 210, 596), (212, 220, 597), (220, 219, 597), (219, 211, 597), (213, 221, 598), (221, 220, 598), (220, 212, 598), (214, 222, 599), (222, 221, 599), (221, 213, 599), (215, 223, 600), (223, 222, 600), (222, 214, 600), (16, 24, 601), (24, 223, 601), (223, 215, 601), (217, 225, 602), (225, 224, 602), (224, 216, 602), (218, 226, 603), (226, 225, 603), (225, 217, 603), (219, 227, 604), (227, 226, 604), (226, 218, 604), (220, 228, 605), (228, 227, 605), (227, 219, 605), (221, 229, 606), (229, 228, 606), (228, 220, 606), (222, 230, 607), (230, 229, 607), (229, 221, 607), (223, 231, 608), (231, 230, 608), (230, 222, 608), (24, 32, 609), (32, 231, 609), (231, 223, 609), (225, 233, 610), (233, 232, 610), (232, 224, 610), (226, 234, 611), (234, 233, 611), (233, 225, 611), (227, 235, 612), (235, 234, 612), (234, 226, 612), (228, 236, 613), (236, 235, 613), (235, 227, 613), (229, 237, 614), (237, 236, 614), (236, 228, 614), (230, 238, 615), (238, 237, 615), (237, 229, 615), (231, 239, 616), (239, 238, 616), (238, 230, 616), (32, 40, 617), (40, 239, 617), (239, 231, 617), (233, 241, 618), (241, 240, 618), (240, 232, 618), (234, 242, 619), (242, 241, 619), (241, 233, 619), (235, 243, 620), (243, 242, 620), (242, 234, 620), (236, 244, 621), (244, 243, 621), (243, 235, 621), (237, 245, 622), (245, 244, 622), (244, 236, 622), (238, 246, 623), (246, 245, 623), (245, 237, 623), (239, 247, 624), (247, 246, 624), (246, 238, 624), (40, 48, 625), (48, 247, 625), (247, 239, 625), (241, 249, 626), (249, 248, 626), (248, 240, 626), (242, 250, 627), (250, 249, 627), (249, 241, 627), (243, 251, 628), (251, 250, 628), (250, 242, 628), (244, 252, 629), (252, 251, 629), (251, 243, 629), (245, 253, 630), (253, 252, 630), (252, 244, 630), (246, 254, 631), (254, 253, 631), (253, 245, 631), (247, 255, 632), (255, 254, 632), (254, 246, 632), (48, 56, 633), (56, 255, 633), (255, 247, 633), (249, 368, 634), (368, 377, 634), (377, 248, 634), (250, 359, 635), (359, 368, 635), (368, 249, 635), (251, 350, 636), (350, 359, 636), (359, 250, 636), (252, 341, 637), (341, 350, 637), (350, 251, 637), (253, 332, 638), (332, 341, 638), (341, 252, 638), (254, 323, 639), (323, 332, 639), (332, 253, 639), (255, 314, 640), (314, 323, 640), (323, 254, 640), (56, 305, 641), (305, 314, 641), (314, 255, 641), (135, 256, 642), (256, 193, 642), (193, 192, 642), (134, 257, 643), (257, 256, 643), (256, 135, 643), (133, 258, 644), (258, 257, 644), (257, 134, 644), (132, 259, 645), (259, 258, 645), (258, 133, 645), (131, 260, 646), (260, 259, 646), (259, 132, 646), (130, 261, 647), (261, 260, 647), (260, 131, 647), (129, 262, 648), (262, 261, 648), (261, 130, 648), (128, 71, 649), (71, 262, 649), (262, 129, 649), (256, 263, 650), (263, 194, 650), (194, 193, 650), (257, 264, 651), (264, 263, 651), (263, 256, 651), (258, 265, 652), (265, 264, 652), (264, 257, 652), (259, 266, 653), (266, 265, 653), (265, 258, 653), (260, 267, 654), (267, 266, 654), (266, 259, 654), (261, 268, 655), (268, 267, 655), (267, 260, 655), (262, 269, 656), (269, 268, 656), (268, 261, 656), (71, 70, 657), (70, 269, 657), (269, 262, 657), (263, 270, 658), (270, 195, 658), (195, 194, 658), (264, 271, 659), (271, 270, 659), (270, 263, 659), (265, 272, 660), (272, 271, 660), (271, 264, 660), (266, 273, 661), (273, 272, 661), (272, 265, 661), (267, 274, 662), (274, 273, 662), (273, 266, 662), (268, 275, 663), (275, 274, 663), (274, 267, 663), (269, 276, 664), (276, 275, 664), (275, 268, 664), (70, 69, 665), (69, 276, 665), (276, 269, 665), (270, 277, 666), (277, 196, 666), (196, 195, 666), (271, 278, 667), (278, 277, 667), (277, 270, 667), (272, 279, 668), (279, 278, 668), (278, 271, 668), (273, 280, 669), (280, 279, 669), (279, 272, 669), (274, 281, 670), (281, 280, 670), (280, 273, 670), (275, 282, 671), (282, 281, 671), (281, 274, 671), (276, 283, 672), (283, 282, 672), (282, 275, 672), (69, 68, 673), (68, 283, 673), (283, 276, 673), (277, 284, 674), (284, 197, 674), (197, 196, 674), (278, 285, 675), (285, 284, 675), (284, 277, 675), (279, 286, 676), (286, 285, 676), (285, 278, 676), (280, 287, 677), (287, 286, 677), (286, 279, 677), (281, 288, 678), (288, 287, 678), (287, 280, 678), (282, 289, 679), (289, 288, 679), (288, 281, 679), (283, 290, 680), (290, 289, 680), (289, 282, 680), (68, 67, 681), (67, 290, 681), (290, 283, 681), (284, 291, 682), (291, 198, 682), (198, 197, 682), (285, 292, 683), (292, 291, 683), (291, 284, 683), (286, 293, 684), (293, 292, 684), (292, 285, 684), (287, 294, 685), (294, 293, 685), (293, 286, 685), (288, 295, 686), (295, 294, 686), (294, 287, 686), (289, 296, 687), (296, 295, 687), (295, 288, 687), (290, 297, 688), (297, 296, 688), (296, 289, 688), (67, 66, 689), (66, 297, 689), (297, 290, 689), (291, 298, 690), (298, 199, 690), (199, 198, 690), (292, 299, 691), (299, 298, 691), (298, 291, 691), (293, 300, 692), (300, 299, 692), (299, 292, 692), (294, 301, 693), (301, 300, 693), (300, 293, 693), (295, 302, 694), (302, 301, 694), (301, 294, 694), (296, 303, 695), (303, 302, 695), (302, 295, 695), (297, 304, 696), (304, 303, 696), (303, 296, 696), (66, 65, 697), (65, 304, 697), (304, 297, 697), (298, 1, 698), (1, 0, 698), (0, 199, 698), (299, 2, 699), (2, 1, 699), (1, 298, 699), (300, 3, 700), (3, 2, 700), (2, 299, 700), (301, 4, 701), (4, 3, 701), (3, 300, 701), (302, 5, 702), (5, 4, 702), (4, 301, 702), (303, 6, 703), (6, 5, 703), (5, 302, 703), (304, 7, 704), (7, 6, 704), (6, 303, 704), (65, 64, 705), (64, 7, 705), (7, 304, 705), (306, 315, 706), (315, 314, 706), (314, 305, 706), (307, 316, 707), (316, 315, 707), (315, 306, 707), (308, 317, 708), (317, 316, 708), (316, 307, 708), (309, 318, 709), (318, 317, 709), (317, 308, 709), (310, 319, 710), (319, 318, 710), (318, 309, 710), (311, 320, 711), (320, 319, 711), (319, 310, 711), (312, 321, 712), (321, 320, 712), (320, 311, 712), (313, 322, 713), (322, 321, 713), (321, 312, 713), (315, 324, 714), (324, 323, 714), (323, 314, 714), (316, 325, 715), (325, 324, 715), (324, 315, 715), (317, 326, 716), (326, 325, 716), (325, 316, 716), (318, 327, 717), (327, 326, 717), (326, 317, 717), (319, 328, 718), (328, 327, 718), (327, 318, 718), (320, 329, 719), (329, 328, 719), (328, 319, 719), (321, 330, 720), (330, 329, 720), (329, 320, 720), (322, 331, 721), (331, 330, 721), (330, 321, 721), (324, 333, 722), (333, 332, 722), (332, 323, 722), (325, 334, 723), (334, 333, 723), (333, 324, 723), (326, 335, 724), (335, 334, 724), (334, 325, 724), (327, 336, 725), (336, 335, 725), (335, 326, 725), (328, 337, 726), (337, 336, 726), (336, 327, 726), (329, 338, 727), (338, 337, 727), (337, 328, 727), (330, 339, 728), (339, 338, 728), (338, 329, 728), (331, 340, 729), (340, 339, 729), (339, 330, 729), (333, 342, 730), (342, 341, 730), (341, 332, 730), (334, 343, 731), (343, 342, 731), (342, 333, 731), (335, 344, 732), (344, 343, 732), (343, 334, 732), (336, 345, 733), (345, 344, 733), (344, 335, 733), (337, 346, 734), (346, 345, 734), (345, 336, 734), (338, 347, 735), (347, 346, 735), (346, 337, 735), (339, 348, 736), (348, 347, 736), (347, 338, 736), (340, 349, 737), (349, 348, 737), (348, 339, 737), (342, 351, 738), (351, 350, 738), (350, 341, 738), (343, 352, 739), (352, 351, 739), (351, 342, 739), (344, 353, 740), (353, 352, 740), (352, 343, 740), (345, 354, 741), (354, 353, 741), (353, 344, 741), (346, 355, 742), (355, 354, 742), (354, 345, 742), (347, 356, 743), (356, 355, 743), (355, 346, 743), (348, 357, 744), (357, 356, 744), (356, 347, 744), (349, 358, 745), (358, 357, 745), (357, 348, 745), (351, 360, 746), (360, 359, 746), (359, 350, 746), (352, 361, 747), (361, 360, 747), (360, 351, 747), (353, 362, 748), (362, 361, 748), (361, 352, 748), (354, 363, 749), (363, 362, 749), (362, 353, 749), (355, 364, 750), (364, 363, 750), (363, 354, 750), (356, 365, 751), (365, 364, 751), (364, 355, 751), (357, 366, 752), (366, 365, 752), (365, 356, 752), (358, 367, 753), (367, 366, 753), (366, 357, 753), (360, 369, 754), (369, 368, 754), (368, 359, 754), (361, 370, 755), (370, 369, 755), (369, 360, 755), (362, 371, 756), (371, 370, 756), (370, 361, 756), (363, 372, 757), (372, 371, 757), (371, 362, 757), (364, 373, 758), (373, 372, 758), (372, 363, 758), (365, 374, 759), (374, 373, 759), (373, 364, 759), (366, 375, 760), (375, 374, 760), (374, 365, 760), (367, 376, 761), (376, 375, 761), (375, 366, 761), (369, 378, 762), (378, 377, 762), (377, 368, 762), (370, 379, 763), (379, 378, 763), (378, 369, 763), (371, 380, 764), (380, 379, 764), (379, 370, 764), (372, 381, 765), (381, 380, 765), (380, 371, 765), (373, 382, 766), (382, 381, 766), (381, 372, 766), (374, 383, 767), (383, 382, 767), (382, 373, 767), (375, 384, 768), (384, 383, 768), (383, 374, 768), (376, 385, 769), (385, 384, 769), (384, 375, 769)])
me_roundcube.materials.append(mat_material_001)
me_roundcube.use_remesh_preserve_volume = False
me_roundcube.use_remesh_preserve_attributes = False
me_roundcube.use_mirror_vertex_groups = False
me_roundcube.update()

# ---- objects
ob_roundcube = bpy.data.objects.new('Roundcube', me_roundcube)

# ---- transforms, parenting, visibility, modifiers, constraints
ob_roundcube.location = (0.0, 0.0, 0.0)
ob_roundcube.lineart.crease_threshold = 0.0

# ---- collection membership
col_collection_1.objects.link(ob_roundcube)

# ---- scene / render settings (as saved in the file)
scene.frame_start = 1; scene.frame_end = 250; scene.frame_set(1)
scene.render.engine = 'CYCLES'
scene.render.resolution_percentage = 50
scene.render.dither_intensity = 0.0
scene.cycles.use_denoising = False
scene.cycles.samples = 128
scene.cycles.sampling_pattern = 'TABULATED_SOBOL'
scene.cycles.light_sampling_threshold = 0.0
scene.cycles.use_adaptive_sampling = False
scene.cycles.use_light_tree = False
scene.cycles.blur_glossy = 0.0
scene.cycles.sample_clamp_indirect = 0.0
scene.view_settings.view_transform = 'Standard'
bpy.context.view_layer.update()

# ---- added for rendering (the .blend has no active camera and no usable light): camera, sun
cam_auto = bpy.data.cameras.new('AutoCamera')
cam_auto.lens = 50.0
cam_auto.sensor_width = 36.0
cam_auto.clip_end = 1000.0
ob_auto_camera = bpy.data.objects.new('AutoCamera', cam_auto)
scene.collection.objects.link(ob_auto_camera)
ob_auto_camera.location = (3.17127, -3.80553, 2.53702)
ob_auto_camera.rotation_euler = (1.09748, -7.21219e-08, 0.694738)
scene.camera = ob_auto_camera
light_auto_sun = bpy.data.lights.new('AutoSun', 'SUN')
light_auto_sun.energy = 3.0
light_auto_sun.angle = 0.0523599
ob_auto_sun = bpy.data.objects.new('AutoSun', light_auto_sun)
scene.collection.objects.link(ob_auto_sun)
ob_auto_sun.rotation_euler = (0.872665, 0.174533, 0.523599)
bpy.context.view_layer.update()
